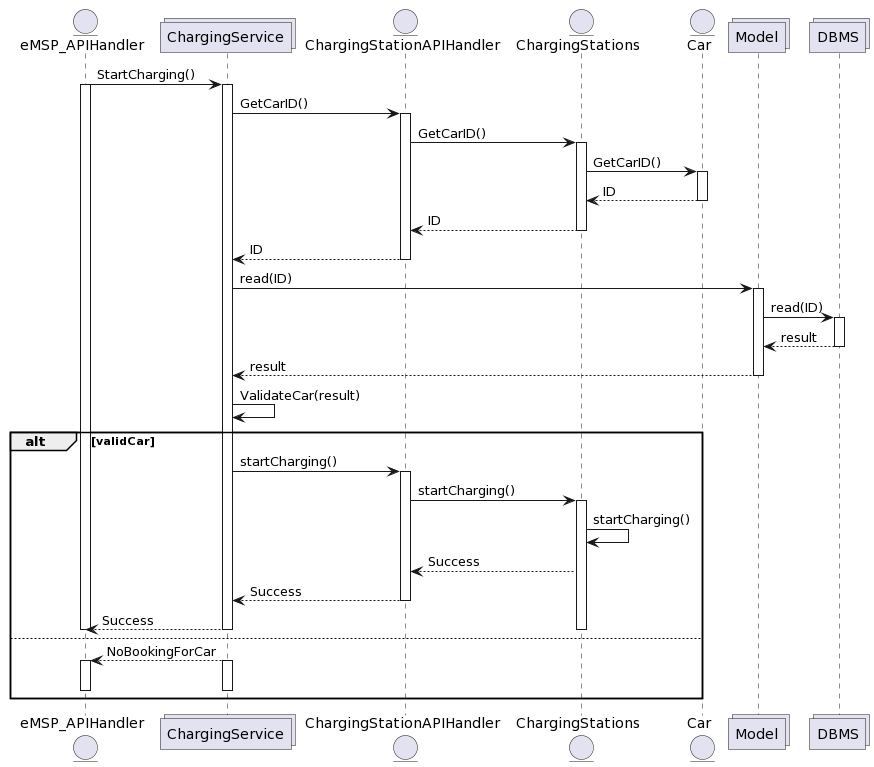

The diagram above was rendered by PlantUML. Its source (embedded in the PNG):
@startuml
entity eMSP_APIHandler as A
collections ChargingService as Ser
entity ChargingStationAPIHandler as API
entity ChargingStations as CS
entity Car
collections Model as M
collections DBMS as DB

A -> Ser: StartCharging()
activate A
activate Ser
Ser -> API : GetCarID()
activate API
API -> CS : GetCarID()
activate CS
CS -> Car: GetCarID()
activate Car
Car --> CS: ID
deactivate Car
CS --> API: ID
deactivate CS
API --> Ser: ID
deactivate API
Ser -> M: read(ID)
activate M
M -> DB: read(ID)
activate DB
DB --> M: result
deactivate DB
M --> Ser: result
deactivate M
Ser -> Ser: ValidateCar(result)

alt validCar

Ser -> API: startCharging()
activate API
API -> CS: startCharging()
activate CS
CS -> CS: startCharging()
CS --> API: Success
API --> Ser: Success
deactivate API
Ser--> A: Success
deactivate Ser
deactivate CS
deactivate A

else

Ser --> A: NoBookingForCar
activate Ser
activate A
deactivate Ser
deactivate A
end
@enduml